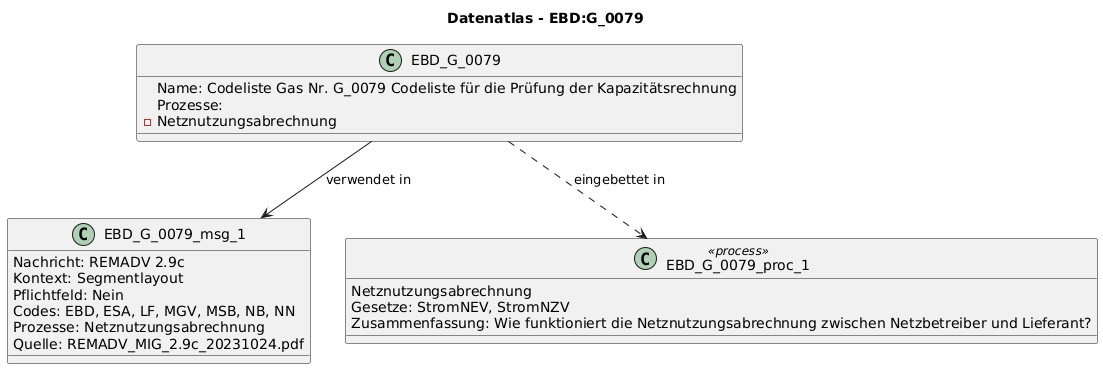

The diagram above was rendered by PlantUML. Its source (embedded in the PNG):
@startuml
title Datenatlas - EBD:G_0079
class EBD_G_0079 {
  Name: Codeliste Gas Nr. G_0079 Codeliste für die Prüfung der Kapazitätsrechnung
  Prozesse:
    - Netznutzungsabrechnung
}
class EBD_G_0079_msg_1 {
  Nachricht: REMADV 2.9c
  Kontext: Segmentlayout
  Pflichtfeld: Nein
  Codes: EBD, ESA, LF, MGV, MSB, NB, NN
  Prozesse: Netznutzungsabrechnung
  Quelle: REMADV_MIG_2.9c_20231024.pdf
}
EBD_G_0079 --> EBD_G_0079_msg_1 : verwendet in
class EBD_G_0079_proc_1 <<process>> {
  Netznutzungsabrechnung
  Gesetze: StromNEV, StromNZV
  Zusammenfassung: Wie funktioniert die Netznutzungsabrechnung zwischen Netzbetreiber und Lieferant?
}
EBD_G_0079 ..> EBD_G_0079_proc_1 : eingebettet in
@enduml